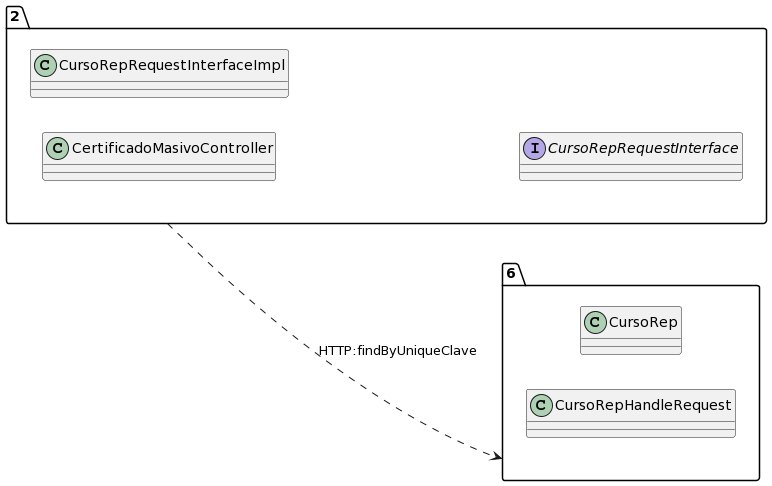

The diagram above was rendered by PlantUML. Its source (embedded in the PNG):
@startuml
allow_mixing
left to right direction
package "2"{
class CertificadoMasivoController
class CursoRepRequestInterfaceImpl
interface CursoRepRequestInterface

}
package "6"{
class CursoRep
class CursoRepHandleRequest

}
"2" ..> "6":HTTP:findByUniqueClave
@enduml